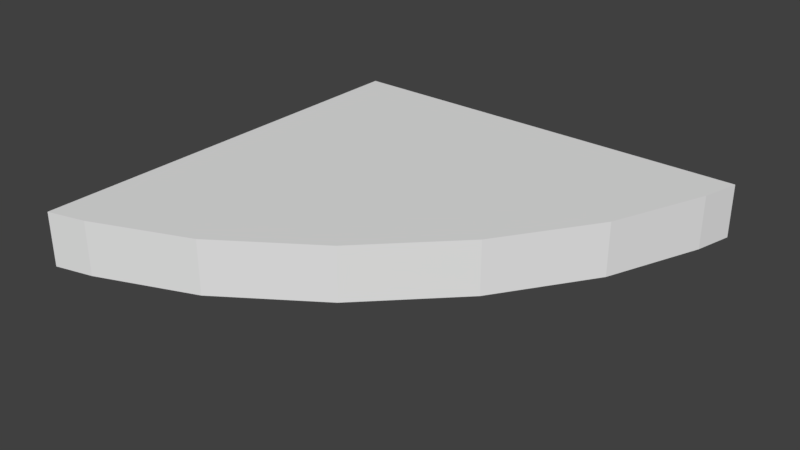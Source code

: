 # Source: SueloParedCircular.blend  (saved by Blender 2.78.0; exported with 4.5.12 LTS)
import bpy
from mathutils import Matrix  # noqa: F401  (used for matrix-valued properties, if any)

bpy.ops.wm.read_factory_settings(use_empty=True)
scene = bpy.context.scene
scene.name = 'Scene'

# ---- collections
col_collection_1 = bpy.data.collections.new('Collection 1'); scene.collection.children.link(col_collection_1)

# ---- materials (node trees are filled in below, after node groups)
mat_texturasuelo = bpy.data.materials.new('TexturaSuelo')
mat_texturatecho = bpy.data.materials.new('TexturaTecho')

# ---- material node trees

# ---- world
world_world = bpy.data.worlds.new('World'); scene.world = world_world
world_world.color = (0.05088, 0.05088, 0.05088)
world_world.use_sun_shadow = False
world_world.sun_shadow_jitter_overblur = 0.0
world_world.cycles.sampling_method = 'MANUAL'

# ---- meshes
me_lod_a_sueloparedcircular = bpy.data.meshes.new('LOD_A_SueloParedCircular')
me_lod_a_sueloparedcircular.from_pydata([(-0.5, -1.5, -0.25), (-0.5, 0.5, -0.25), (1.5, 0.5, -0.25), (1.455, 0.3218, -0.25), (-0.5, -1.5, -0.25), (1.275, -0.1343, -0.25), (0.9738, -0.5807, -0.25), (0.5807, -0.9738, -0.25), (0.1343, -1.275, -0.25), (-0.3218, -1.455, -0.25), (1.5, 0.5, -0.125), (-0.5, -1.5, -0.125), (-0.5, 0.5, -0.125), (1.455, 0.3218, -0.125), (1.275, -0.1343, -0.125), (0.9738, -0.5807, -0.125), (0.5807, -0.9738, -0.125), (0.1343, -1.275, -0.125), (-0.3218, -1.455, -0.125), (-0.5, -1.5, -0.125), (-0.5, -1.5, 0.0), (-0.5, 0.5, 0.0), (1.5, 0.5, -2.384e-07), (-0.5, -1.5, 0.0), (1.455, 0.3218, -2.384e-07), (-0.3218, -1.455, 0.0), (0.1343, -1.275, -2.384e-07), (0.5807, -0.9738, -2.384e-07), (0.9738, -0.5807, -2.384e-07), (1.275, -0.1343, 0.0), (1.5, 0.5, -0.125), (-0.5, -1.5, -0.125), (-0.5, 0.5, -0.125), (1.455, 0.3218, -0.125), (1.275, -0.1343, -0.125), (0.9738, -0.5807, -0.125), (0.5807, -0.9738, -0.125), (0.1343, -1.275, -0.125), (-0.3218, -1.455, -0.125), (-0.5, -1.5, -0.125)], [], [(13, 3, 2, 10), (0, 1, 2, 3, 5, 6, 7, 8, 9, 4), (12, 1, 0, 11), (10, 2, 1, 12), (11, 0, 4, 19), (9, 18, 19, 4), (8, 17, 18, 9), (7, 16, 17, 8), (6, 15, 16, 7), (5, 14, 15, 6), (3, 13, 14, 5), (20, 23, 25, 26, 27, 28, 29, 24, 22, 21), (33, 24, 29, 34), (34, 29, 28, 35), (35, 28, 27, 36), (36, 27, 26, 37), (37, 26, 25, 38), (38, 25, 23, 39), (20, 31, 39, 23), (22, 30, 32, 21), (21, 32, 31, 20), (24, 33, 30, 22)])
me_lod_a_sueloparedcircular.polygons.foreach_set('material_index', [1, 1, 1, 1, 1, 1, 1, 1, 1, 1, 1, 0, 0, 0, 0, 0, 0, 0, 0, 0, 0, 0])
_uv = me_lod_a_sueloparedcircular.uv_layers.new(name='UVMap')
_uv.uv.foreach_set('vector', [0.8947, 0.04227, 0.8421, 0.04227, 0.8421, 0.0, 0.8947, 0.0, 0.8421, 0.7629, 1.38e-07, 0.7629, 0.0, 0.0, 0.07502, 0.01712, 0.2671, 0.08578, 0.455, 0.2007, 0.6206, 0.3507, 0.7474, 0.521, 0.8232, 0.695, 0.8421, 0.7629, 0.8947, 0.0, 0.9474, 0.0, 0.9474, 0.7629, 0.8947, 0.7629, 1.0, 0.7629, 0.9474, 0.7629, 0.9474, 0.0, 1.0, 4.547e-08, 0.8947, 1.0, 0.8421, 1.0, 0.8421, 1.0, 0.8947, 1.0, 0.8421, 0.9307, 0.8947, 0.9307, 0.8947, 1.0, 0.8421, 1.0, 0.8421, 0.7437, 0.8947, 0.7437, 0.8947, 0.9307, 0.8421, 0.9307, 0.8421, 0.5421, 0.8947, 0.5421, 0.8947, 0.7437, 0.8421, 0.7437, 0.8421, 0.3455, 0.8947, 0.3455, 0.8947, 0.5421, 0.8421, 0.5421, 0.8421, 0.1733, 0.8947, 0.1733, 0.8947, 0.3455, 0.8421, 0.3455, 0.8421, 0.04227, 0.8947, 0.04227, 0.8947, 0.1733, 0.8421, 0.1733, 0.5483, 0.7503, 0.5483, 0.7503, 0.5121, 0.7391, 0.4193, 0.694, 0.3284, 0.6185, 0.2485, 0.5201, 0.1872, 0.4082, 0.1505, 0.294, 0.1414, 0.2494, 0.5483, 0.2494, 0.5675, 0.8841, 0.5461, 0.8841, 0.5461, 0.7625, 0.5675, 0.7625, 0.5675, 0.7625, 0.5461, 0.7625, 0.5461, 0.6284, 0.5675, 0.6284, 0.5675, 0.6284, 0.5461, 0.6284, 0.5461, 0.495, 0.5675, 0.495, 0.5675, 0.495, 0.5461, 0.495, 0.5461, 0.3754, 0.5675, 0.3754, 0.5675, 0.3754, 0.5461, 0.3754, 0.5461, 0.2812, 0.5675, 0.2812, 0.5675, 0.2812, 0.5461, 0.2812, 0.5461, 0.25, 0.5675, 0.25, 0.2035, 0.25, 0.2035, 0.25, 0.2035, 0.25, 0.2035, 0.25, 0.5889, 0.75, 0.5675, 0.75, 0.5675, 0.25, 0.5889, 0.25, 0.5889, 0.25, 0.6104, 0.25, 0.6104, 0.75, 0.5889, 0.75, 0.5461, 0.8841, 0.5675, 0.8841, 0.5675, 0.9286, 0.5461, 0.9286])
me_lod_a_sueloparedcircular.materials.append(mat_texturasuelo)
me_lod_a_sueloparedcircular.materials.append(mat_texturatecho)
me_lod_a_sueloparedcircular.use_remesh_preserve_volume = False
me_lod_a_sueloparedcircular.use_remesh_preserve_attributes = False
me_lod_a_sueloparedcircular.use_mirror_vertex_groups = False
me_lod_a_sueloparedcircular.update()
me_lod_a_suelo = bpy.data.meshes.new('LOD_A_Suelo')
me_lod_a_suelo.from_pydata([], [], [])
me_lod_a_suelo.materials.append(None)
me_lod_a_suelo.materials.append(None)
me_lod_a_suelo.update()

# ---- objects
ob_lod_a_sueloparedcircular = bpy.data.objects.new('LOD_A_SueloParedCircular', me_lod_a_sueloparedcircular)
ob_lod_a_suelo_proxy_073 = bpy.data.objects.new('LOD_A_Suelo_proxy.073', me_lod_a_suelo)

# ---- transforms, parenting, visibility, modifiers, constraints
ob_lod_a_sueloparedcircular.location = (0.0, 0.0, 0.0)
ob_lod_a_sueloparedcircular.lineart.crease_threshold = 0.0
ob_lod_a_suelo_proxy_073.location = (-0.5, -1.5, 0.0)
ob_lod_a_suelo_proxy_073.rotation_euler = (0.0, -0.0, 1.571)
ob_lod_a_suelo_proxy_073.lineart.crease_threshold = 0.0

# ---- collection membership
col_collection_1.objects.link(ob_lod_a_sueloparedcircular)
col_collection_1.objects.link(ob_lod_a_suelo_proxy_073)

# ---- scene / render settings (as saved in the file)
scene.frame_start = 1; scene.frame_end = 250; scene.frame_set(1)
scene.render.engine = 'CYCLES'
scene.render.resolution_percentage = 50
scene.render.dither_intensity = 0.0
scene.render.use_persistent_data = True
scene.cycles.shading_system = True
scene.cycles.use_denoising = False
scene.cycles.samples = 128
scene.cycles.sampling_pattern = 'TABULATED_SOBOL'
scene.cycles.light_sampling_threshold = 0.0
scene.cycles.use_adaptive_sampling = False
scene.cycles.use_light_tree = False
scene.cycles.blur_glossy = 0.0
scene.cycles.sample_clamp_indirect = 0.0
scene.view_settings.view_transform = 'Standard'
bpy.context.view_layer.update()

# ---- added for rendering (the .blend has no active camera and no usable light): camera, sun
cam_auto = bpy.data.cameras.new('AutoCamera')
cam_auto.lens = 50.0
cam_auto.sensor_width = 36.0
cam_auto.clip_end = 1000.0
ob_auto_camera = bpy.data.objects.new('AutoCamera', cam_auto)
scene.collection.objects.link(ob_auto_camera)
ob_auto_camera.location = (3.12713, -3.65256, 1.97671)
ob_auto_camera.rotation_euler = (1.09748, -7.21219e-08, 0.694738)
scene.camera = ob_auto_camera
light_auto_sun = bpy.data.lights.new('AutoSun', 'SUN')
light_auto_sun.energy = 3.0
light_auto_sun.angle = 0.0523599
ob_auto_sun = bpy.data.objects.new('AutoSun', light_auto_sun)
scene.collection.objects.link(ob_auto_sun)
ob_auto_sun.rotation_euler = (0.872665, 0.174533, 0.523599)
bpy.context.view_layer.update()
